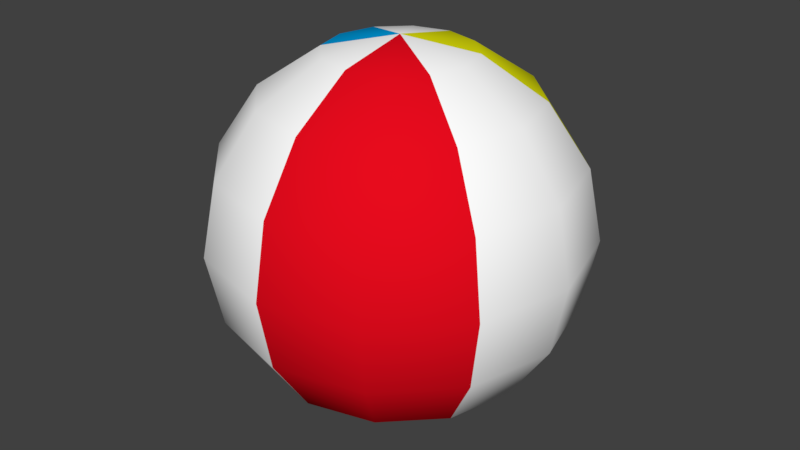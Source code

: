# Source: BeachBall_Smooth_5.blend  (saved by Blender 2.79.0; exported with 4.5.12 LTS)
import bpy
from mathutils import Matrix  # noqa: F401  (used for matrix-valued properties, if any)

bpy.ops.wm.read_factory_settings(use_empty=True)
scene = bpy.context.scene
scene.name = 'Scene'

# ---- collections
col_collection_1 = bpy.data.collections.new('Collection 1'); scene.collection.children.link(col_collection_1)

# ---- materials (node trees are filled in below, after node groups)
mat_primary = bpy.data.materials.new('Primary')
mat_primary.alpha_threshold = 0.0
mat_primary.use_transparent_shadow = False
mat_primary.diffuse_color = (1.0, 1.0, 1.0, 1.0)
mat_primary.roughness = 0.5
mat_secondary_1 = bpy.data.materials.new('Secondary_1')
mat_secondary_1.alpha_threshold = 0.0
mat_secondary_1.use_transparent_shadow = False
mat_secondary_1.diffuse_color = (0.8, 0.003525, 0.01244, 1.0)
mat_secondary_1.roughness = 0.5
mat_secondary_1.line_color = (0.0, 0.0, 0.0, 1.0)
mat_secondary_2 = bpy.data.materials.new('Secondary_2')
mat_secondary_2.alpha_threshold = 0.0
mat_secondary_2.use_transparent_shadow = False
mat_secondary_2.diffuse_color = (0.7956, 0.8, 0.004542, 1.0)
mat_secondary_2.roughness = 0.5
mat_secondary_3 = bpy.data.materials.new('Secondary_3')
mat_secondary_3.alpha_threshold = 0.0
mat_secondary_3.use_transparent_shadow = False
mat_secondary_3.diffuse_color = (0.0, 0.3674, 0.8, 1.0)
mat_secondary_3.roughness = 0.5

# ---- material node trees

# ---- world
world_world = bpy.data.worlds.new('World'); scene.world = world_world
world_world.color = (0.05088, 0.05088, 0.05088)
world_world.use_sun_shadow = False
world_world.sun_shadow_jitter_overblur = 0.0
world_world.cycles.sampling_method = 'MANUAL'

# ---- meshes
me_sphere = bpy.data.meshes.new('Sphere')
me_sphere.from_pydata([(1.481e-08, 0.1527, 0.1527), (1.481e-08, 0.1996, -0.08266), (1.481e-08, 0.1527, -0.1527), (1.481e-08, 0.08266, -0.1996), (0.04133, 0.07159, 0.1996), (0.07637, 0.1323, 0.1527), (0.09978, 0.1728, 0.08266), (0.108, 0.1871, -2.235e-08), (0.09978, 0.1728, -0.08266), (0.07637, 0.1323, -0.1527), (0.04133, 0.07159, -0.1996), (-1.343e-08, 1.187e-07, 0.216), (0.07159, 0.04133, 0.1996), (0.1323, 0.07637, 0.1527), (0.1728, 0.09978, 0.08266), (0.1871, 0.108, -2.235e-08), (0.1728, 0.09978, -0.08266), (0.1323, 0.07637, -0.1527), (0.07159, 0.04133, -0.1996), (0.08266, 1.358e-07, 0.1996), (0.1527, 1.326e-07, 0.1527), (0.1996, 1.261e-07, 0.08266), (0.216, 1.326e-07, -2.235e-08), (0.1996, 1.261e-07, -0.08266), (0.1527, 1.326e-07, -0.1527), (0.08266, 1.358e-07, -0.1996), (0.07159, -0.04133, 0.1996), (0.1323, -0.07637, 0.1527), (0.1728, -0.09978, 0.08266), (0.1871, -0.108, -2.235e-08), (0.1728, -0.09978, -0.08266), (0.1323, -0.07637, -0.1527), (0.07159, -0.04133, -0.1996), (0.04133, -0.07159, 0.1996), (0.07637, -0.1323, 0.1527), (0.09978, -0.1728, 0.08266), (0.108, -0.1871, -2.235e-08), (0.09978, -0.1728, -0.08266), (0.07637, -0.1323, -0.1527), (0.04133, -0.07159, -0.1996), (1.46e-08, -0.08266, 0.1996), (4.945e-09, -0.1527, 0.1527), (4.945e-09, -0.1996, 0.08266), (4.945e-09, -0.216, -2.235e-08), (4.945e-09, -0.1996, -0.08266), (4.945e-09, -0.1527, -0.1527), (1.138e-08, -0.08266, -0.1996), (-0.04133, -0.07159, 0.1996), (-0.07637, -0.1323, 0.1527), (-0.09978, -0.1728, 0.08266), (-0.108, -0.1871, -2.235e-08), (-0.09978, -0.1728, -0.08266), (-0.07637, -0.1323, -0.1527), (-0.04133, -0.07159, -0.1996), (-0.07159, -0.04133, 0.1996), (-0.1323, -0.07637, 0.1527), (-0.1728, -0.09978, 0.08266), (-0.1871, -0.108, -2.235e-08), (-0.1728, -0.09978, -0.08266), (-0.1323, -0.07637, -0.1527), (-0.07159, -0.04133, -0.1996), (-0.08266, 1.39e-07, 0.1996), (-0.1527, 1.519e-07, 0.1527), (-0.1996, 1.454e-07, 0.08266), (-0.216, 1.519e-07, -2.235e-08), (-0.1996, 1.454e-07, -0.08266), (-0.1527, 1.519e-07, -0.1527), (-0.08266, 1.39e-07, -0.1996), (-0.07159, 0.04133, 0.1996), (-0.1323, 0.07637, 0.1527), (-0.1728, 0.09978, 0.08266), (-0.1871, 0.108, -2.235e-08), (-0.1728, 0.09978, -0.08266), (-0.1323, 0.07637, -0.1527), (-0.07159, 0.04133, -0.1996), (1.481e-08, 1.351e-07, -0.216), (-0.04133, 0.07159, 0.1996), (-0.07637, 0.1323, 0.1527), (-0.09978, 0.1728, 0.08266), (-0.108, 0.1871, -2.235e-08), (-0.09978, 0.1728, -0.08266), (-0.07637, 0.1323, -0.1527), (-0.04133, 0.07159, -0.1996), (1.782e-08, 0.08266, 0.1996), (2.426e-08, 0.1996, 0.08266), (3.069e-08, 0.216, -2.235e-08)], [], [(1, 85, 7, 8), (84, 0, 5, 6), (83, 11, 4), (75, 3, 10), (2, 1, 8, 9), (85, 84, 6, 7), (0, 83, 4, 5), (3, 2, 9, 10), (75, 10, 18), (9, 8, 16, 17), (7, 6, 14, 15), (5, 4, 12, 13), (10, 9, 17, 18), (8, 7, 15, 16), (6, 5, 13, 14), (4, 11, 12), (13, 12, 19, 20), (18, 17, 24, 25), (16, 15, 22, 23), (14, 13, 20, 21), (12, 11, 19), (75, 18, 25), (17, 16, 23, 24), (15, 14, 21, 22), (25, 24, 31, 32), (23, 22, 29, 30), (21, 20, 27, 28), (19, 11, 26), (75, 25, 32), (24, 23, 30, 31), (22, 21, 28, 29), (20, 19, 26, 27), (26, 11, 33), (75, 32, 39), (31, 30, 37, 38), (29, 28, 35, 36), (27, 26, 33, 34), (32, 31, 38, 39), (30, 29, 36, 37), (28, 27, 34, 35), (38, 37, 44, 45), (36, 35, 42, 43), (34, 33, 40, 41), (39, 38, 45, 46), (37, 36, 43, 44), (35, 34, 41, 42), (33, 11, 40), (75, 39, 46), (46, 45, 52, 53), (44, 43, 50, 51), (42, 41, 48, 49), (40, 11, 47), (75, 46, 53), (45, 44, 51, 52), (43, 42, 49, 50), (41, 40, 47, 48), (51, 50, 57, 58), (49, 48, 55, 56), (47, 11, 54), (75, 53, 60), (52, 51, 58, 59), (50, 49, 56, 57), (48, 47, 54, 55), (53, 52, 59, 60), (75, 60, 67), (59, 58, 65, 66), (57, 56, 63, 64), (55, 54, 61, 62), (60, 59, 66, 67), (58, 57, 64, 65), (56, 55, 62, 63), (54, 11, 61), (64, 63, 70, 71), (62, 61, 68, 69), (67, 66, 73, 74), (65, 64, 71, 72), (63, 62, 69, 70), (61, 11, 68), (75, 67, 74), (66, 65, 72, 73), (74, 73, 81, 82), (72, 71, 79, 80), (70, 69, 77, 78), (68, 11, 76), (75, 74, 82), (73, 72, 80, 81), (71, 70, 78, 79), (69, 68, 76, 77), (78, 77, 0, 84), (76, 11, 83), (75, 82, 3), (81, 80, 1, 2), (79, 78, 84, 85), (77, 76, 83, 0), (82, 81, 2, 3), (80, 79, 85, 1)])
me_sphere.polygons.foreach_set('use_smooth', [True] * 96)
me_sphere.polygons.foreach_set('material_index', [2, 2, 2, 2, 2, 2, 2, 2, 2, 2, 2, 2, 2, 2, 2, 2, 0, 0, 0, 0, 0, 0, 0, 0, 0, 0, 0, 0, 0, 0, 0, 0, 1, 1, 1, 1, 1, 1, 1, 1, 1, 1, 1, 1, 1, 1, 1, 1, 0, 0, 0, 0, 0, 0, 0, 0, 0, 0, 0, 0, 0, 0, 0, 0, 3, 3, 3, 3, 3, 3, 3, 3, 3, 3, 3, 3, 3, 3, 3, 3, 0, 0, 0, 0, 0, 0, 0, 0, 0, 0, 0, 0, 0, 0, 0, 0])
me_sphere.materials.append(mat_primary)
me_sphere.materials.append(mat_secondary_1)
me_sphere.materials.append(mat_secondary_2)
me_sphere.materials.append(mat_secondary_3)
me_sphere.use_remesh_preserve_volume = False
me_sphere.use_remesh_preserve_attributes = False
me_sphere.use_mirror_vertex_groups = False
me_sphere.update()

# ---- objects
ob_ball = bpy.data.objects.new('Ball', me_sphere)

# ---- transforms, parenting, visibility, modifiers, constraints
ob_ball.location = (0.0, 0.0, 0.0)
ob_ball.lineart.crease_threshold = 0.0

# ---- collection membership
col_collection_1.objects.link(ob_ball)

# ---- scene / render settings (as saved in the file)
scene.frame_start = 1; scene.frame_end = 250; scene.frame_set(1)
scene.render.engine = 'BLENDER_EEVEE_NEXT'
scene.render.resolution_percentage = 50
scene.render.dither_intensity = 0.0
scene.cycles.use_denoising = False
scene.cycles.samples = 128
scene.cycles.sampling_pattern = 'TABULATED_SOBOL'
scene.cycles.use_adaptive_sampling = False
scene.cycles.use_light_tree = False
scene.cycles.blur_glossy = 0.0
scene.cycles.sample_clamp_indirect = 0.0
scene.view_settings.view_transform = 'Standard'
bpy.context.view_layer.update()

# ---- added for rendering (the .blend has no active camera and no usable light): camera, sun
cam_auto = bpy.data.cameras.new('AutoCamera')
cam_auto.lens = 50.0
cam_auto.sensor_width = 36.0
cam_auto.clip_end = 1000.0
ob_auto_camera = bpy.data.objects.new('AutoCamera', cam_auto)
scene.collection.objects.link(ob_auto_camera)
ob_auto_camera.location = (0.692296, -0.830755, 0.553836)
ob_auto_camera.rotation_euler = (1.09748, -7.21219e-08, 0.694738)
scene.camera = ob_auto_camera
light_auto_sun = bpy.data.lights.new('AutoSun', 'SUN')
light_auto_sun.energy = 3.0
light_auto_sun.angle = 0.0523599
ob_auto_sun = bpy.data.objects.new('AutoSun', light_auto_sun)
scene.collection.objects.link(ob_auto_sun)
ob_auto_sun.rotation_euler = (0.872665, 0.174533, 0.523599)
bpy.context.view_layer.update()
